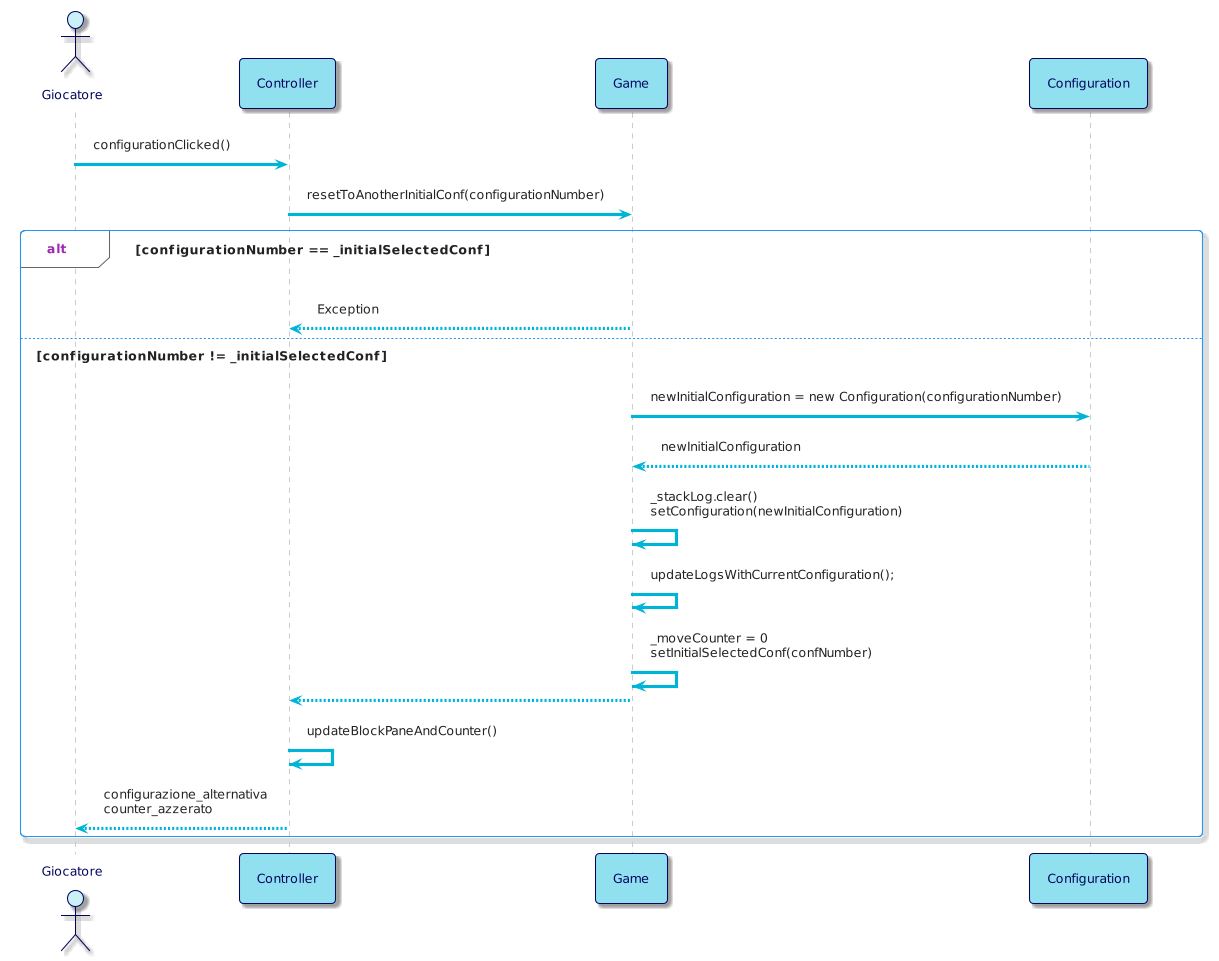

The diagram above was rendered by PlantUML. Its source (embedded in the PNG):
@startuml
!theme materia-outline

skinparam ArrowColor #00B4D8
skinparam ActorBorderColor #03045E
skinparam ActorFontColor #03045E
skinparam ActorBackgroundColor #CAF0F8
skinparam ParticipantFontColor #03045E
skinparam ParticipantBorderColor #03045E
skinparam ParticipantBackgroundColor #90E0EF
skinparam DatabaseBorderColor #03045E
skinparam DatabaseBackgroundColor #00B4D8
skinparam DatabaseFontColor #03045E
skinparam BackgroundColor #FFFFFF

actor Giocatore 
participant Controller
participant Game


Giocatore -> Controller: configurationClicked()
Controller -> Game: resetToAnotherInitialConf(configurationNumber)

alt configurationNumber == _initialSelectedConf
Game --> Controller: Exception

else configurationNumber != _initialSelectedConf
Game -> Configuration: newInitialConfiguration = new Configuration(configurationNumber)
Configuration --> Game: newInitialConfiguration
Game -> Game: _stackLog.clear() \nsetConfiguration(newInitialConfiguration)
Game -> Game: updateLogsWithCurrentConfiguration();
Game -> Game: _moveCounter = 0 \nsetInitialSelectedConf(confNumber)
Game --> Controller
Controller -> Controller: updateBlockPaneAndCounter()
Controller --> Giocatore: configurazione_alternativa \ncounter_azzerato

end
@enduml